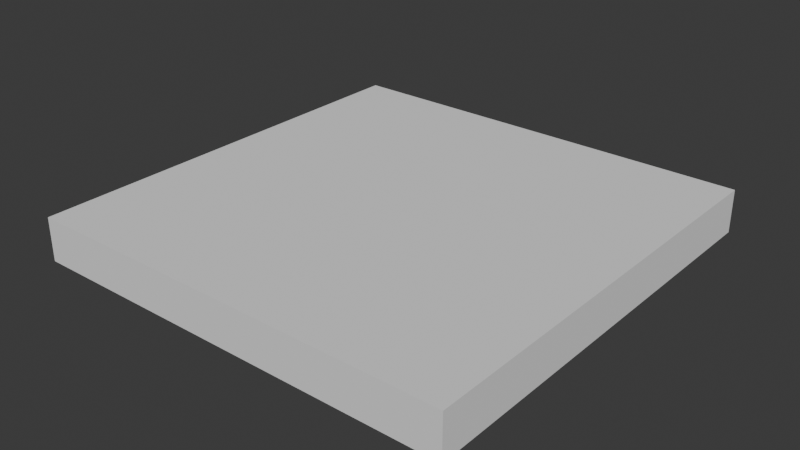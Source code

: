 # Source: 2x2_Ground.blend  (saved by Blender 4.1.23; exported with 4.5.12 LTS)
import bpy
from mathutils import Matrix  # noqa: F401  (used for matrix-valued properties, if any)

bpy.ops.wm.read_factory_settings(use_empty=True)
scene = bpy.context.scene
scene.name = 'Scene'

# ---- collections
col_collection = bpy.data.collections.new('Collection'); scene.collection.children.link(col_collection)

# ---- world
world_world = bpy.data.worlds.new('World'); scene.world = world_world
world_world.use_nodes = True; world_world.node_tree.nodes.clear()
_N = world_world.node_tree.nodes; _L = world_world.node_tree.links
n0 = _N.new('ShaderNodeOutputWorld'); n0.name = 'World Output'; n0.location = (300, 300)
n1 = _N.new('ShaderNodeBackground'); n1.name = 'Background'; n1.location = (10, 300)
n1.inputs[0].default_value = (0.05088, 0.05088, 0.05088, 1.0)
_L.new(n1.outputs[0], n0.inputs[0])
n0.is_active_output = True
world_world.color = (0.05088, 0.05088, 0.05088)
world_world.use_sun_shadow = False
world_world.sun_shadow_jitter_overblur = 0.0

# ---- meshes
me_cube_002 = bpy.data.meshes.new('Cube.002')
me_cube_002.from_pydata([(-1.0, 1.0, -0.1), (-1.0, -1.0, -0.1), (-1.0, 1.0, 0.1), (-1.0, -1.0, 0.1), (1.0, 1.0, -0.1), (1.0, -1.0, -0.1), (1.0, 1.0, 0.1), (1.0, -1.0, 0.1)], [], [(1, 5, 7, 3), (6, 7, 5, 4), (0, 1, 3, 2), (2, 6, 4, 0), (2, 3, 7, 6), (5, 1, 0, 4)])
_uv = me_cube_002.uv_layers.new(name='UVMap')
_uv.uv.foreach_set('vector', [0.999, 0.749, 0.999, 0.251, 0.751, 0.251, 0.751, 0.749, 0.501, 0.999, 0.999, 0.999, 0.999, 0.751, 0.501, 0.751, 0.749, 0.749, 0.749, 0.251, 0.501, 0.251, 0.501, 0.749, 0.501, 0.249, 0.999, 0.249, 0.999, 0.001001, 0.501, 0.001001, 0.499, 0.001001, 0.001001, 0.001001, 0.001001, 0.499, 0.499, 0.499, 0.499, 0.501, 0.001001, 0.501, 0.001001, 0.999, 0.499, 0.999])
me_cube_002.update()

# ---- objects
ob_cube = bpy.data.objects.new('Cube', me_cube_002)

# ---- transforms, parenting, visibility, modifiers, constraints
ob_cube.location = (0.0, 0.0, 0.1)

# ---- collection membership
col_collection.objects.link(ob_cube)

# ---- scene / render settings (as saved in the file)
scene.frame_start = 1; scene.frame_end = 250; scene.frame_set(1)
scene.render.engine = 'BLENDER_EEVEE_NEXT'
scene.cycles.sampling_pattern = 'TABULATED_SOBOL'
scene.eevee.ray_tracing_options.trace_max_roughness = 0.0
bpy.context.view_layer.update()

# ---- added for rendering (the .blend has no active camera and no usable light): camera, sun
cam_auto = bpy.data.cameras.new('AutoCamera')
cam_auto.lens = 50.0
cam_auto.sensor_width = 36.0
cam_auto.clip_end = 1000.0
ob_auto_camera = bpy.data.objects.new('AutoCamera', cam_auto)
scene.collection.objects.link(ob_auto_camera)
ob_auto_camera.location = (2.62346, -3.14816, 2.19877)
ob_auto_camera.rotation_euler = (1.09748, -7.21219e-08, 0.694738)
scene.camera = ob_auto_camera
light_auto_sun = bpy.data.lights.new('AutoSun', 'SUN')
light_auto_sun.energy = 3.0
light_auto_sun.angle = 0.0523599
ob_auto_sun = bpy.data.objects.new('AutoSun', light_auto_sun)
scene.collection.objects.link(ob_auto_sun)
ob_auto_sun.rotation_euler = (0.872665, 0.174533, 0.523599)
bpy.context.view_layer.update()
